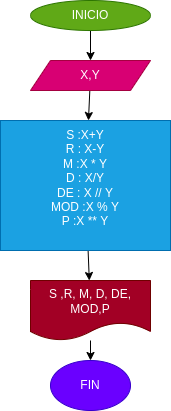

The diagram above was exported from draw.io. Its source (the exported page's mxGraphModel, read from the mxfile embedded in the PNG):
<mxGraphModel dx="662" dy="409" grid="1" gridSize="10" guides="1" tooltips="1" connect="1" arrows="1" fold="1" page="1" pageScale="1" pageWidth="3300" pageHeight="4681" math="0" shadow="0">
  <root>
    <mxCell id="0" />
    <mxCell id="1" parent="0" />
    <mxCell id="4" value="" style="edgeStyle=none;html=1;" edge="1" parent="1" source="2" target="3">
      <mxGeometry relative="1" as="geometry" />
    </mxCell>
    <mxCell id="2" value="INICIO" style="ellipse;whiteSpace=wrap;html=1;fillColor=#60a917;fontColor=#ffffff;strokeColor=#2D7600;" vertex="1" parent="1">
      <mxGeometry x="230" y="30" width="120" height="30" as="geometry" />
    </mxCell>
    <mxCell id="6" value="" style="edgeStyle=none;html=1;" edge="1" parent="1" source="3" target="5">
      <mxGeometry relative="1" as="geometry" />
    </mxCell>
    <mxCell id="3" value="X,Y" style="shape=parallelogram;perimeter=parallelogramPerimeter;whiteSpace=wrap;html=1;fixedSize=1;fillColor=#d80073;fontColor=#ffffff;strokeColor=#A50040;" vertex="1" parent="1">
      <mxGeometry x="230" y="90" width="120" height="30" as="geometry" />
    </mxCell>
    <mxCell id="10" value="" style="edgeStyle=none;html=1;" edge="1" parent="1" source="5" target="9">
      <mxGeometry relative="1" as="geometry" />
    </mxCell>
    <mxCell id="5" value="S :X+Y&lt;br&gt;R : X-Y&lt;br&gt;M :X * Y&lt;br&gt;D : X/Y&lt;br&gt;DE : X // Y&lt;br&gt;MOD :X % Y&lt;br&gt;P :X ** Y&lt;br&gt;&amp;nbsp;" style="whiteSpace=wrap;html=1;fillColor=#1ba1e2;fontColor=#ffffff;strokeColor=#006EAF;" vertex="1" parent="1">
      <mxGeometry x="200" y="150" width="170" height="130" as="geometry" />
    </mxCell>
    <mxCell id="12" value="" style="edgeStyle=none;html=1;" edge="1" parent="1" source="9" target="11">
      <mxGeometry relative="1" as="geometry" />
    </mxCell>
    <mxCell id="9" value="S ,R, M, D, DE, MOD,P" style="shape=document;whiteSpace=wrap;html=1;boundedLbl=1;fillColor=#a20025;fontColor=#ffffff;strokeColor=#6F0000;" vertex="1" parent="1">
      <mxGeometry x="230" y="310" width="120" height="60" as="geometry" />
    </mxCell>
    <mxCell id="11" value="FIN" style="ellipse;whiteSpace=wrap;html=1;fillColor=#6a00ff;fontColor=#ffffff;strokeColor=#3700CC;" vertex="1" parent="1">
      <mxGeometry x="250" y="390" width="80" height="50" as="geometry" />
    </mxCell>
  </root>
</mxGraphModel>